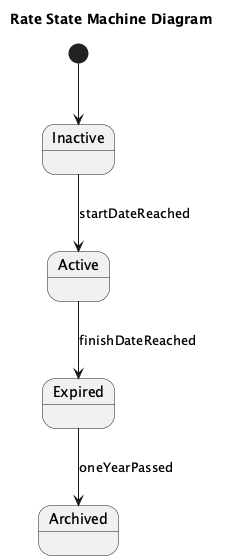

The diagram above was rendered by PlantUML. Its source (embedded in the PNG):
@startuml
title Rate State Machine Diagram

[*] --> Inactive

state Inactive
state Active
state Expired
state Archived

Inactive --> Active : startDateReached
Active --> Expired : finishDateReached
Expired --> Archived : oneYearPassed

@enduml